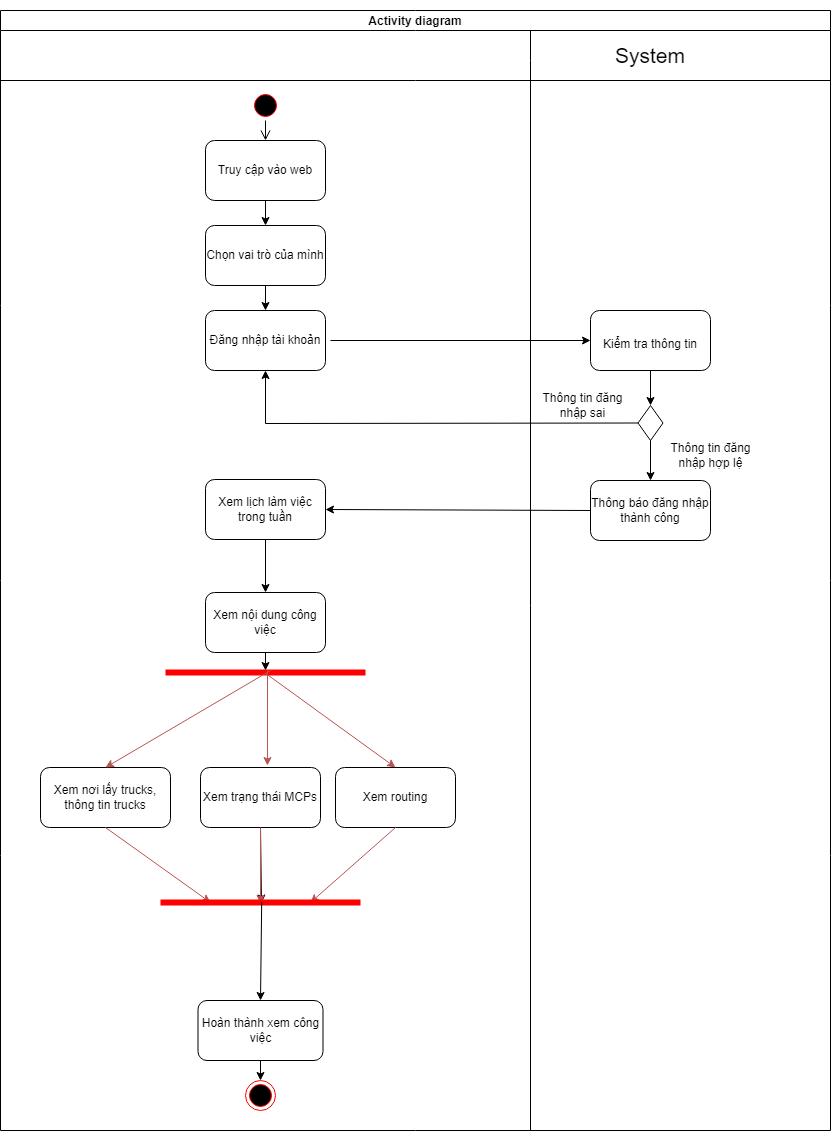

The diagram above was exported from draw.io. Its source (the exported page's mxGraphModel, read from the mxfile embedded in the PNG):
<mxGraphModel dx="1050" dy="1641" grid="1" gridSize="10" guides="1" tooltips="1" connect="1" arrows="1" fold="1" page="1" pageScale="1" pageWidth="850" pageHeight="1100" math="0" shadow="0">
  <root>
    <mxCell id="0" />
    <mxCell id="1" parent="0" />
    <mxCell id="ZdvKLh9ywuEkMDEX_mIy-1" value="Activity diagram" style="shape=table;startSize=20;container=1;collapsible=1;childLayout=tableLayout;fixedRows=1;rowLines=0;fontStyle=1;align=center;resizeLast=1;" parent="1" vertex="1">
      <mxGeometry x="220" y="-1040" width="830" height="1120" as="geometry" />
    </mxCell>
    <mxCell id="ZdvKLh9ywuEkMDEX_mIy-2" value="" style="shape=tableRow;horizontal=0;startSize=0;swimlaneHead=0;swimlaneBody=0;fillColor=none;collapsible=0;dropTarget=0;points=[[0,0.5],[1,0.5]];portConstraint=eastwest;top=0;left=0;right=0;bottom=0;" parent="ZdvKLh9ywuEkMDEX_mIy-1" vertex="1">
      <mxGeometry y="20" width="830" height="30" as="geometry" />
    </mxCell>
    <mxCell id="ZdvKLh9ywuEkMDEX_mIy-3" value="" style="shape=partialRectangle;connectable=0;fillColor=none;top=0;left=0;bottom=0;right=0;fontStyle=1;overflow=hidden;" parent="ZdvKLh9ywuEkMDEX_mIy-2" vertex="1">
      <mxGeometry width="530" height="30" as="geometry">
        <mxRectangle width="530" height="30" as="alternateBounds" />
      </mxGeometry>
    </mxCell>
    <mxCell id="ZdvKLh9ywuEkMDEX_mIy-4" value="" style="shape=partialRectangle;connectable=0;fillColor=none;top=0;left=0;bottom=0;right=0;align=left;spacingLeft=6;fontStyle=5;overflow=hidden;" parent="ZdvKLh9ywuEkMDEX_mIy-2" vertex="1">
      <mxGeometry x="530" width="300" height="30" as="geometry">
        <mxRectangle width="300" height="30" as="alternateBounds" />
      </mxGeometry>
    </mxCell>
    <mxCell id="ZdvKLh9ywuEkMDEX_mIy-5" value="" style="shape=tableRow;horizontal=0;startSize=0;swimlaneHead=0;swimlaneBody=0;fillColor=none;collapsible=0;dropTarget=0;points=[[0,0.5],[1,0.5]];portConstraint=eastwest;top=0;left=0;right=0;bottom=1;" parent="ZdvKLh9ywuEkMDEX_mIy-1" vertex="1">
      <mxGeometry y="50" width="830" height="20" as="geometry" />
    </mxCell>
    <mxCell id="ZdvKLh9ywuEkMDEX_mIy-6" value="" style="shape=partialRectangle;connectable=0;fillColor=none;top=0;left=0;bottom=0;right=0;fontStyle=1;overflow=hidden;" parent="ZdvKLh9ywuEkMDEX_mIy-5" vertex="1">
      <mxGeometry width="530" height="20" as="geometry">
        <mxRectangle width="530" height="20" as="alternateBounds" />
      </mxGeometry>
    </mxCell>
    <mxCell id="ZdvKLh9ywuEkMDEX_mIy-7" value="" style="shape=partialRectangle;connectable=0;fillColor=none;top=0;left=0;bottom=0;right=0;align=left;spacingLeft=6;fontStyle=5;overflow=hidden;" parent="ZdvKLh9ywuEkMDEX_mIy-5" vertex="1">
      <mxGeometry x="530" width="300" height="20" as="geometry">
        <mxRectangle width="300" height="20" as="alternateBounds" />
      </mxGeometry>
    </mxCell>
    <mxCell id="ZdvKLh9ywuEkMDEX_mIy-8" value="" style="shape=tableRow;horizontal=0;startSize=0;swimlaneHead=0;swimlaneBody=0;fillColor=none;collapsible=0;dropTarget=0;points=[[0,0.5],[1,0.5]];portConstraint=eastwest;top=0;left=0;right=0;bottom=0;" parent="ZdvKLh9ywuEkMDEX_mIy-1" vertex="1">
      <mxGeometry y="70" width="830" height="1050" as="geometry" />
    </mxCell>
    <mxCell id="ZdvKLh9ywuEkMDEX_mIy-9" value="" style="shape=partialRectangle;connectable=0;fillColor=none;top=0;left=0;bottom=0;right=0;editable=1;overflow=hidden;" parent="ZdvKLh9ywuEkMDEX_mIy-8" vertex="1">
      <mxGeometry width="530" height="1050" as="geometry">
        <mxRectangle width="530" height="1050" as="alternateBounds" />
      </mxGeometry>
    </mxCell>
    <mxCell id="ZdvKLh9ywuEkMDEX_mIy-10" value="" style="shape=partialRectangle;connectable=0;fillColor=none;top=0;left=0;bottom=0;right=0;align=left;spacingLeft=6;overflow=hidden;" parent="ZdvKLh9ywuEkMDEX_mIy-8" vertex="1">
      <mxGeometry x="530" width="300" height="1050" as="geometry">
        <mxRectangle width="300" height="1050" as="alternateBounds" />
      </mxGeometry>
    </mxCell>
    <mxCell id="ZdvKLh9ywuEkMDEX_mIy-11" value="Đăng nhập tài khoản" style="rounded=1;whiteSpace=wrap;html=1;fillColor=#FFFFFF;" parent="1" vertex="1">
      <mxGeometry x="425" y="-740" width="120" height="60" as="geometry" />
    </mxCell>
    <mxCell id="ZdvKLh9ywuEkMDEX_mIy-12" value="" style="rhombus;whiteSpace=wrap;html=1;" parent="1" vertex="1">
      <mxGeometry x="857.5" y="-645" width="25" height="35" as="geometry" />
    </mxCell>
    <mxCell id="ZdvKLh9ywuEkMDEX_mIy-13" value="&lt;font style=&quot;font-size: 12px;&quot;&gt;Kiểm tra thông tin&lt;/font&gt;" style="rounded=1;whiteSpace=wrap;html=1;fontSize=21;fillColor=#FFFFFF;" parent="1" vertex="1">
      <mxGeometry x="810" y="-740" width="120" height="60" as="geometry" />
    </mxCell>
    <mxCell id="ZdvKLh9ywuEkMDEX_mIy-15" value="" style="ellipse;html=1;shape=startState;fillColor=#000000;strokeColor=#ff0000;fontSize=21;" parent="1" vertex="1">
      <mxGeometry x="470" y="-960" width="30" height="30" as="geometry" />
    </mxCell>
    <mxCell id="ZdvKLh9ywuEkMDEX_mIy-16" value="" style="edgeStyle=orthogonalEdgeStyle;html=1;verticalAlign=bottom;endArrow=open;endSize=8;strokeColor=#000000;rounded=0;fontSize=21;entryX=0.5;entryY=0;entryDx=0;entryDy=0;exitX=0.5;exitY=1;exitDx=0;exitDy=0;" parent="1" source="ZdvKLh9ywuEkMDEX_mIy-15" target="ZdvKLh9ywuEkMDEX_mIy-18" edge="1">
      <mxGeometry relative="1" as="geometry">
        <mxPoint x="485" y="-820" as="targetPoint" />
        <Array as="points" />
      </mxGeometry>
    </mxCell>
    <mxCell id="ZdvKLh9ywuEkMDEX_mIy-17" value="" style="endArrow=classic;html=1;rounded=0;entryX=0;entryY=0.5;entryDx=0;entryDy=0;" parent="1" target="ZdvKLh9ywuEkMDEX_mIy-13" edge="1">
      <mxGeometry width="50" height="50" relative="1" as="geometry">
        <mxPoint x="550" y="-710" as="sourcePoint" />
        <mxPoint x="600" y="-770" as="targetPoint" />
      </mxGeometry>
    </mxCell>
    <mxCell id="ZdvKLh9ywuEkMDEX_mIy-18" value="Truy cập vào web" style="rounded=1;whiteSpace=wrap;html=1;fillColor=#FFFFFF;" parent="1" vertex="1">
      <mxGeometry x="425" y="-910" width="120" height="60" as="geometry" />
    </mxCell>
    <mxCell id="ZdvKLh9ywuEkMDEX_mIy-19" value="System" style="text;html=1;strokeColor=none;fillColor=none;align=center;verticalAlign=middle;whiteSpace=wrap;rounded=0;fontSize=21;" parent="1" vertex="1">
      <mxGeometry x="750" y="-1050" width="240" height="110" as="geometry" />
    </mxCell>
    <mxCell id="ZdvKLh9ywuEkMDEX_mIy-20" value="Thông báo đăng nhập thành công" style="rounded=1;whiteSpace=wrap;html=1;fontSize=12;fillColor=#FFFFFF;" parent="1" vertex="1">
      <mxGeometry x="810" y="-570" width="120" height="60" as="geometry" />
    </mxCell>
    <mxCell id="ZdvKLh9ywuEkMDEX_mIy-21" value="Chọn vai trò của mình" style="rounded=1;whiteSpace=wrap;html=1;fontSize=12;fillColor=#FFFFFF;" parent="1" vertex="1">
      <mxGeometry x="425" y="-825" width="120" height="60" as="geometry" />
    </mxCell>
    <mxCell id="ZdvKLh9ywuEkMDEX_mIy-22" value="" style="endArrow=classic;html=1;rounded=0;exitX=0.5;exitY=1;exitDx=0;exitDy=0;entryX=0.5;entryY=0;entryDx=0;entryDy=0;" parent="1" source="ZdvKLh9ywuEkMDEX_mIy-12" target="ZdvKLh9ywuEkMDEX_mIy-20" edge="1">
      <mxGeometry width="50" height="50" relative="1" as="geometry">
        <mxPoint x="790" y="-540" as="sourcePoint" />
        <mxPoint x="840" y="-590" as="targetPoint" />
      </mxGeometry>
    </mxCell>
    <mxCell id="ZdvKLh9ywuEkMDEX_mIy-23" value="" style="endArrow=classic;html=1;rounded=0;exitX=0.5;exitY=1;exitDx=0;exitDy=0;entryX=0.5;entryY=0;entryDx=0;entryDy=0;" parent="1" source="ZdvKLh9ywuEkMDEX_mIy-13" target="ZdvKLh9ywuEkMDEX_mIy-12" edge="1">
      <mxGeometry width="50" height="50" relative="1" as="geometry">
        <mxPoint x="940" y="-580" as="sourcePoint" />
        <mxPoint x="990" y="-630" as="targetPoint" />
      </mxGeometry>
    </mxCell>
    <mxCell id="ZdvKLh9ywuEkMDEX_mIy-24" value="" style="endArrow=classic;html=1;rounded=0;exitX=0;exitY=0.5;exitDx=0;exitDy=0;entryX=0.5;entryY=1;entryDx=0;entryDy=0;" parent="1" source="ZdvKLh9ywuEkMDEX_mIy-12" target="ZdvKLh9ywuEkMDEX_mIy-11" edge="1">
      <mxGeometry width="50" height="50" relative="1" as="geometry">
        <mxPoint x="590" y="-610" as="sourcePoint" />
        <mxPoint x="640" y="-660" as="targetPoint" />
        <Array as="points">
          <mxPoint x="485" y="-627" />
        </Array>
      </mxGeometry>
    </mxCell>
    <mxCell id="ZdvKLh9ywuEkMDEX_mIy-25" value="Thông tin đăng nhập sai" style="text;html=1;strokeColor=none;fillColor=none;align=center;verticalAlign=middle;whiteSpace=wrap;rounded=0;" parent="1" vertex="1">
      <mxGeometry x="755" y="-660" width="95" height="30" as="geometry" />
    </mxCell>
    <mxCell id="ZdvKLh9ywuEkMDEX_mIy-26" value="" style="endArrow=classic;html=1;rounded=0;fontSize=12;exitX=0.5;exitY=1;exitDx=0;exitDy=0;entryX=0.5;entryY=0;entryDx=0;entryDy=0;" parent="1" source="ZdvKLh9ywuEkMDEX_mIy-18" target="ZdvKLh9ywuEkMDEX_mIy-21" edge="1">
      <mxGeometry width="50" height="50" relative="1" as="geometry">
        <mxPoint x="650" y="-710" as="sourcePoint" />
        <mxPoint x="700" y="-760" as="targetPoint" />
      </mxGeometry>
    </mxCell>
    <mxCell id="ZdvKLh9ywuEkMDEX_mIy-27" value="" style="endArrow=classic;html=1;rounded=0;strokeColor=#000000;fontSize=21;fontColor=#000000;exitX=0.5;exitY=1;exitDx=0;exitDy=0;entryX=0.5;entryY=0;entryDx=0;entryDy=0;" parent="1" source="ZdvKLh9ywuEkMDEX_mIy-21" target="ZdvKLh9ywuEkMDEX_mIy-11" edge="1">
      <mxGeometry width="50" height="50" relative="1" as="geometry">
        <mxPoint x="560" y="-760" as="sourcePoint" />
        <mxPoint x="610" y="-810" as="targetPoint" />
      </mxGeometry>
    </mxCell>
    <mxCell id="ZdvKLh9ywuEkMDEX_mIy-28" value="Thông tin đăng nhập hợp lệ" style="text;html=1;strokeColor=none;fillColor=none;align=center;verticalAlign=middle;whiteSpace=wrap;rounded=0;" parent="1" vertex="1">
      <mxGeometry x="882.5" y="-610" width="95" height="30" as="geometry" />
    </mxCell>
    <mxCell id="ZdvKLh9ywuEkMDEX_mIy-29" value="" style="endArrow=classic;html=1;rounded=0;fontSize=12;exitX=0;exitY=0.5;exitDx=0;exitDy=0;entryX=1;entryY=0.5;entryDx=0;entryDy=0;" parent="1" source="ZdvKLh9ywuEkMDEX_mIy-20" target="ZdvKLh9ywuEkMDEX_mIy-31" edge="1">
      <mxGeometry width="50" height="50" relative="1" as="geometry">
        <mxPoint x="650" y="-310" as="sourcePoint" />
        <mxPoint x="600" y="-520" as="targetPoint" />
      </mxGeometry>
    </mxCell>
    <mxCell id="ZdvKLh9ywuEkMDEX_mIy-30" style="edgeStyle=orthogonalEdgeStyle;rounded=0;orthogonalLoop=1;jettySize=auto;html=1;exitX=0.5;exitY=1;exitDx=0;exitDy=0;entryX=0.5;entryY=0;entryDx=0;entryDy=0;" parent="1" source="ZdvKLh9ywuEkMDEX_mIy-31" target="ZdvKLh9ywuEkMDEX_mIy-32" edge="1">
      <mxGeometry relative="1" as="geometry" />
    </mxCell>
    <mxCell id="ZdvKLh9ywuEkMDEX_mIy-31" value="Xem lịch làm việc trong tuần&lt;br&gt;" style="rounded=1;whiteSpace=wrap;html=1;" parent="1" vertex="1">
      <mxGeometry x="425" y="-571" width="120" height="60" as="geometry" />
    </mxCell>
    <mxCell id="ZdvKLh9ywuEkMDEX_mIy-32" value="Xem nội dung công việc" style="rounded=1;whiteSpace=wrap;html=1;" parent="1" vertex="1">
      <mxGeometry x="425" y="-458" width="120" height="60" as="geometry" />
    </mxCell>
    <mxCell id="ZdvKLh9ywuEkMDEX_mIy-33" value="Xem routing" style="rounded=1;whiteSpace=wrap;html=1;" parent="1" vertex="1">
      <mxGeometry x="555" y="-283" width="120" height="60" as="geometry" />
    </mxCell>
    <mxCell id="ZdvKLh9ywuEkMDEX_mIy-34" value="Xem nơi lấy trucks, thông tin trucks" style="rounded=1;whiteSpace=wrap;html=1;" parent="1" vertex="1">
      <mxGeometry x="260" y="-283" width="130" height="60" as="geometry" />
    </mxCell>
    <mxCell id="ZdvKLh9ywuEkMDEX_mIy-35" value="Xem trạng thái MCPs" style="rounded=1;whiteSpace=wrap;html=1;" parent="1" vertex="1">
      <mxGeometry x="420" y="-283" width="120" height="60" as="geometry" />
    </mxCell>
    <mxCell id="ZdvKLh9ywuEkMDEX_mIy-36" value="Hoàn thành xem công việc" style="rounded=1;whiteSpace=wrap;html=1;" parent="1" vertex="1">
      <mxGeometry x="417.5" y="-50" width="125" height="60" as="geometry" />
    </mxCell>
    <mxCell id="ZdvKLh9ywuEkMDEX_mIy-37" value="" style="shape=line;html=1;strokeWidth=6;strokeColor=#ff0000;" parent="1" vertex="1">
      <mxGeometry x="385" y="-383" width="200" height="10" as="geometry" />
    </mxCell>
    <mxCell id="ZdvKLh9ywuEkMDEX_mIy-38" value="" style="ellipse;html=1;shape=endState;fillColor=#000000;strokeColor=#ff0000;" parent="1" vertex="1">
      <mxGeometry x="465" y="30" width="30" height="30" as="geometry" />
    </mxCell>
    <mxCell id="ZdvKLh9ywuEkMDEX_mIy-39" value="" style="endArrow=classic;html=1;rounded=0;strokeWidth=1;exitX=0.5;exitY=1;exitDx=0;exitDy=0;entryX=0.25;entryY=0.5;entryDx=0;entryDy=0;entryPerimeter=0;fillColor=#f8cecc;strokeColor=#b85450;" parent="1" source="ZdvKLh9ywuEkMDEX_mIy-34" target="ZdvKLh9ywuEkMDEX_mIy-47" edge="1">
      <mxGeometry width="50" height="50" relative="1" as="geometry">
        <mxPoint x="310" y="-23" as="sourcePoint" />
        <mxPoint x="360" y="-73" as="targetPoint" />
      </mxGeometry>
    </mxCell>
    <mxCell id="ZdvKLh9ywuEkMDEX_mIy-40" value="" style="endArrow=classic;html=1;rounded=0;strokeWidth=1;exitX=0.5;exitY=1;exitDx=0;exitDy=0;entryX=0.505;entryY=0.552;entryDx=0;entryDy=0;entryPerimeter=0;" parent="1" source="ZdvKLh9ywuEkMDEX_mIy-35" target="ZdvKLh9ywuEkMDEX_mIy-47" edge="1">
      <mxGeometry width="50" height="50" relative="1" as="geometry">
        <mxPoint x="310" y="-43" as="sourcePoint" />
        <mxPoint x="360" y="-93" as="targetPoint" />
      </mxGeometry>
    </mxCell>
    <mxCell id="ZdvKLh9ywuEkMDEX_mIy-41" value="" style="endArrow=classic;html=1;rounded=0;strokeWidth=1;exitX=0.5;exitY=1;exitDx=0;exitDy=0;fillColor=#f8cecc;strokeColor=#b85450;entryX=0.5;entryY=0.6;entryDx=0;entryDy=0;entryPerimeter=0;" parent="1" target="ZdvKLh9ywuEkMDEX_mIy-47" edge="1">
      <mxGeometry width="50" height="50" relative="1" as="geometry">
        <mxPoint x="480" y="-223" as="sourcePoint" />
        <mxPoint x="481" y="-157" as="targetPoint" />
      </mxGeometry>
    </mxCell>
    <mxCell id="ZdvKLh9ywuEkMDEX_mIy-42" value="" style="endArrow=classic;html=1;rounded=0;strokeWidth=1;exitX=0.5;exitY=1;exitDx=0;exitDy=0;entryX=0.75;entryY=0.5;entryDx=0;entryDy=0;entryPerimeter=0;fillColor=#f8cecc;strokeColor=#b85450;" parent="1" source="ZdvKLh9ywuEkMDEX_mIy-33" target="ZdvKLh9ywuEkMDEX_mIy-47" edge="1">
      <mxGeometry width="50" height="50" relative="1" as="geometry">
        <mxPoint x="650" y="-43" as="sourcePoint" />
        <mxPoint x="700" y="-93" as="targetPoint" />
        <Array as="points" />
      </mxGeometry>
    </mxCell>
    <mxCell id="ZdvKLh9ywuEkMDEX_mIy-43" value="" style="endArrow=classic;html=1;rounded=0;strokeColor=#b85450;strokeWidth=1;entryX=0.5;entryY=0;entryDx=0;entryDy=0;fillColor=#f8cecc;exitX=0.525;exitY=0.3;exitDx=0;exitDy=0;exitPerimeter=0;" parent="1" source="ZdvKLh9ywuEkMDEX_mIy-37" target="ZdvKLh9ywuEkMDEX_mIy-34" edge="1">
      <mxGeometry width="50" height="50" relative="1" as="geometry">
        <mxPoint x="480" y="-373" as="sourcePoint" />
        <mxPoint x="620" y="-423" as="targetPoint" />
      </mxGeometry>
    </mxCell>
    <mxCell id="ZdvKLh9ywuEkMDEX_mIy-44" value="" style="endArrow=classic;html=1;rounded=0;strokeColor=#000000;strokeWidth=1;exitX=0.5;exitY=1;exitDx=0;exitDy=0;" parent="1" source="ZdvKLh9ywuEkMDEX_mIy-32" edge="1">
      <mxGeometry width="50" height="50" relative="1" as="geometry">
        <mxPoint x="570" y="-373" as="sourcePoint" />
        <mxPoint x="485" y="-380" as="targetPoint" />
      </mxGeometry>
    </mxCell>
    <mxCell id="ZdvKLh9ywuEkMDEX_mIy-45" value="" style="endArrow=classic;html=1;rounded=0;strokeColor=#b85450;strokeWidth=1;entryX=0.558;entryY=-0.033;entryDx=0;entryDy=0;entryPerimeter=0;fillColor=#f8cecc;" parent="1" target="ZdvKLh9ywuEkMDEX_mIy-35" edge="1">
      <mxGeometry width="50" height="50" relative="1" as="geometry">
        <mxPoint x="487" y="-380" as="sourcePoint" />
        <mxPoint x="490" y="-283" as="targetPoint" />
      </mxGeometry>
    </mxCell>
    <mxCell id="ZdvKLh9ywuEkMDEX_mIy-46" value="" style="endArrow=classic;html=1;rounded=0;fillColor=#f8cecc;strokeColor=#b85450;exitX=0.503;exitY=0.624;exitDx=0;exitDy=0;exitPerimeter=0;entryX=0.5;entryY=0;entryDx=0;entryDy=0;" parent="1" source="ZdvKLh9ywuEkMDEX_mIy-37" target="ZdvKLh9ywuEkMDEX_mIy-33" edge="1">
      <mxGeometry width="50" height="50" relative="1" as="geometry">
        <mxPoint x="970" y="-83" as="sourcePoint" />
        <mxPoint x="1020" y="-133" as="targetPoint" />
        <Array as="points" />
      </mxGeometry>
    </mxCell>
    <mxCell id="ZdvKLh9ywuEkMDEX_mIy-47" value="" style="shape=line;html=1;strokeWidth=6;strokeColor=#ff0000;" parent="1" vertex="1">
      <mxGeometry x="380" y="-153" width="200" height="10" as="geometry" />
    </mxCell>
    <mxCell id="ZdvKLh9ywuEkMDEX_mIy-48" value="" style="endArrow=classic;html=1;rounded=0;exitX=0.5;exitY=1;exitDx=0;exitDy=0;entryX=0.5;entryY=0;entryDx=0;entryDy=0;" parent="1" source="ZdvKLh9ywuEkMDEX_mIy-36" target="ZdvKLh9ywuEkMDEX_mIy-38" edge="1">
      <mxGeometry width="50" height="50" relative="1" as="geometry">
        <mxPoint x="590" y="-113" as="sourcePoint" />
        <mxPoint x="640" y="-163" as="targetPoint" />
      </mxGeometry>
    </mxCell>
    <mxCell id="ZdvKLh9ywuEkMDEX_mIy-49" value="" style="endArrow=classic;html=1;rounded=0;exitX=0.506;exitY=0.44;exitDx=0;exitDy=0;exitPerimeter=0;entryX=0.5;entryY=0;entryDx=0;entryDy=0;" parent="1" source="ZdvKLh9ywuEkMDEX_mIy-47" target="ZdvKLh9ywuEkMDEX_mIy-36" edge="1">
      <mxGeometry width="50" height="50" relative="1" as="geometry">
        <mxPoint x="720" y="-220" as="sourcePoint" />
        <mxPoint x="481.26" y="-130" as="targetPoint" />
      </mxGeometry>
    </mxCell>
  </root>
</mxGraphModel>